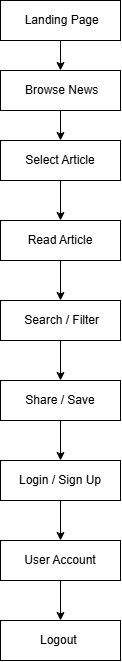

The diagram above was exported from draw.io. Its source (the exported page's mxGraphModel, read from the mxfile embedded in the PNG):
<mxGraphModel dx="860" dy="473" grid="1" gridSize="10" guides="1" tooltips="1" connect="1" arrows="1" fold="1" page="1" pageScale="1" pageWidth="850" pageHeight="1100" math="0" shadow="0">
  <root>
    <mxCell id="0" />
    <mxCell id="1" parent="0" />
    <mxCell id="5NHpfjn6QWMpvDLupuFb-11" edge="1" parent="1" source="5NHpfjn6QWMpvDLupuFb-1" style="edgeStyle=orthogonalEdgeStyle;rounded=0;orthogonalLoop=1;jettySize=auto;html=1;entryX=0.5;entryY=0;entryDx=0;entryDy=0;" target="5NHpfjn6QWMpvDLupuFb-2">
      <mxGeometry relative="1" as="geometry" />
    </mxCell>
    <mxCell id="5NHpfjn6QWMpvDLupuFb-1" parent="1" style="rounded=0;whiteSpace=wrap;html=1;" value="&amp;nbsp;Landing Page" vertex="1">
      <mxGeometry height="40" width="120" x="360" y="20" as="geometry" />
    </mxCell>
    <mxCell id="5NHpfjn6QWMpvDLupuFb-12" edge="1" parent="1" source="5NHpfjn6QWMpvDLupuFb-2" style="edgeStyle=orthogonalEdgeStyle;rounded=0;orthogonalLoop=1;jettySize=auto;html=1;entryX=0.5;entryY=0;entryDx=0;entryDy=0;" target="5NHpfjn6QWMpvDLupuFb-3">
      <mxGeometry relative="1" as="geometry" />
    </mxCell>
    <mxCell id="5NHpfjn6QWMpvDLupuFb-2" parent="1" style="rounded=0;whiteSpace=wrap;html=1;" value="&amp;nbsp;Browse News" vertex="1">
      <mxGeometry height="40" width="120" x="360" y="90" as="geometry" />
    </mxCell>
    <mxCell id="5NHpfjn6QWMpvDLupuFb-13" edge="1" parent="1" source="5NHpfjn6QWMpvDLupuFb-3" style="edgeStyle=orthogonalEdgeStyle;rounded=0;orthogonalLoop=1;jettySize=auto;html=1;entryX=0.5;entryY=0;entryDx=0;entryDy=0;" target="5NHpfjn6QWMpvDLupuFb-5">
      <mxGeometry relative="1" as="geometry" />
    </mxCell>
    <mxCell id="5NHpfjn6QWMpvDLupuFb-3" parent="1" style="rounded=0;whiteSpace=wrap;html=1;" value="Select Article" vertex="1">
      <mxGeometry height="40" width="120" x="360" y="160" as="geometry" />
    </mxCell>
    <mxCell id="5NHpfjn6QWMpvDLupuFb-15" edge="1" parent="1" source="5NHpfjn6QWMpvDLupuFb-5" style="edgeStyle=orthogonalEdgeStyle;rounded=0;orthogonalLoop=1;jettySize=auto;html=1;" target="5NHpfjn6QWMpvDLupuFb-6">
      <mxGeometry relative="1" as="geometry" />
    </mxCell>
    <mxCell id="5NHpfjn6QWMpvDLupuFb-5" parent="1" style="rounded=0;whiteSpace=wrap;html=1;" value="&amp;nbsp;Read Article&amp;nbsp;" vertex="1">
      <mxGeometry height="40" width="120" x="360" y="240" as="geometry" />
    </mxCell>
    <mxCell id="5NHpfjn6QWMpvDLupuFb-16" edge="1" parent="1" source="5NHpfjn6QWMpvDLupuFb-6" style="edgeStyle=orthogonalEdgeStyle;rounded=0;orthogonalLoop=1;jettySize=auto;html=1;" target="5NHpfjn6QWMpvDLupuFb-7">
      <mxGeometry relative="1" as="geometry" />
    </mxCell>
    <mxCell id="5NHpfjn6QWMpvDLupuFb-6" parent="1" style="rounded=0;whiteSpace=wrap;html=1;" value="&amp;nbsp;Search / Filter" vertex="1">
      <mxGeometry height="40" width="120" x="360" y="320" as="geometry" />
    </mxCell>
    <mxCell id="5NHpfjn6QWMpvDLupuFb-17" edge="1" parent="1" source="5NHpfjn6QWMpvDLupuFb-7" style="edgeStyle=orthogonalEdgeStyle;rounded=0;orthogonalLoop=1;jettySize=auto;html=1;entryX=0.5;entryY=0;entryDx=0;entryDy=0;" target="5NHpfjn6QWMpvDLupuFb-8">
      <mxGeometry relative="1" as="geometry" />
    </mxCell>
    <mxCell id="5NHpfjn6QWMpvDLupuFb-7" parent="1" style="rounded=0;whiteSpace=wrap;html=1;" value="Share / Save" vertex="1">
      <mxGeometry height="40" width="120" x="360" y="400" as="geometry" />
    </mxCell>
    <mxCell id="5NHpfjn6QWMpvDLupuFb-18" edge="1" parent="1" source="5NHpfjn6QWMpvDLupuFb-8" style="edgeStyle=orthogonalEdgeStyle;rounded=0;orthogonalLoop=1;jettySize=auto;html=1;" target="5NHpfjn6QWMpvDLupuFb-9">
      <mxGeometry relative="1" as="geometry" />
    </mxCell>
    <mxCell id="5NHpfjn6QWMpvDLupuFb-8" parent="1" style="rounded=0;whiteSpace=wrap;html=1;" value="Login / Sign Up" vertex="1">
      <mxGeometry height="40" width="120" x="360" y="480" as="geometry" />
    </mxCell>
    <mxCell id="5NHpfjn6QWMpvDLupuFb-19" edge="1" parent="1" source="5NHpfjn6QWMpvDLupuFb-9" style="edgeStyle=orthogonalEdgeStyle;rounded=0;orthogonalLoop=1;jettySize=auto;html=1;exitX=0.5;exitY=1;exitDx=0;exitDy=0;entryX=0.5;entryY=0;entryDx=0;entryDy=0;" target="5NHpfjn6QWMpvDLupuFb-10">
      <mxGeometry relative="1" as="geometry" />
    </mxCell>
    <mxCell id="5NHpfjn6QWMpvDLupuFb-9" parent="1" style="rounded=0;whiteSpace=wrap;html=1;" value=" User Account" vertex="1">
      <mxGeometry height="40" width="120" x="360" y="560" as="geometry" />
    </mxCell>
    <mxCell id="5NHpfjn6QWMpvDLupuFb-10" parent="1" style="rounded=0;whiteSpace=wrap;html=1;" value="Logout&amp;nbsp;" vertex="1">
      <mxGeometry height="40" width="120" x="360" y="640" as="geometry" />
    </mxCell>
  </root>
</mxGraphModel>